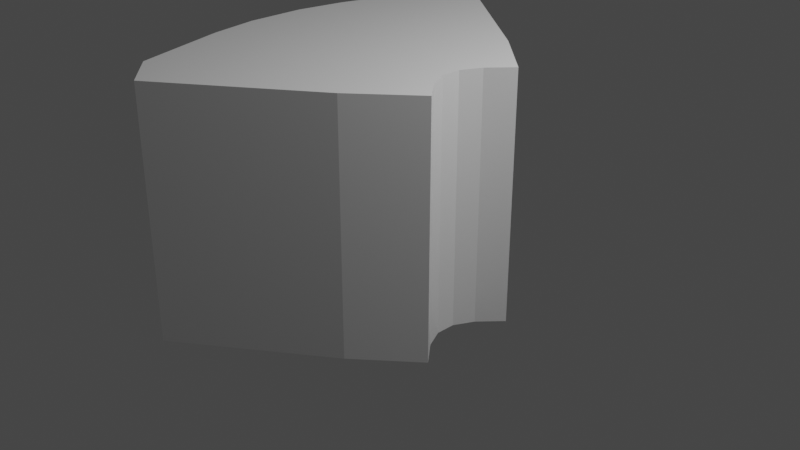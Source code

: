 # Source: attack_ranges.blend  (saved by Blender 2.82.7; exported with 4.5.12 LTS)
import bpy
from mathutils import Matrix  # noqa: F401  (used for matrix-valued properties, if any)

bpy.ops.wm.read_factory_settings(use_empty=True)
scene = bpy.context.scene
scene.name = 'Scene'

# ---- collections
col_collection = bpy.data.collections.new('Collection'); scene.collection.children.link(col_collection)

# ---- materials (node trees are filled in below, after node groups)
mat_material = bpy.data.materials.new('Material')
mat_material.alpha_threshold = 0.0
mat_material.use_transparent_shadow = False
mat_material.line_color = (0.0, 0.0, 0.0, 1.0)

# ---- material node trees
mat_material.use_nodes = True; mat_material.node_tree.nodes.clear()
_N = mat_material.node_tree.nodes; _L = mat_material.node_tree.links
n0 = _N.new('ShaderNodeOutputMaterial'); n0.name = 'Material Output'; n0.location = (300, 300)
n1 = _N.new('ShaderNodeBsdfPrincipled'); n1.name = 'Principled BSDF'; n1.location = (10, 300)
n1.distribution = 'GGX'
n1.subsurface_method = 'BURLEY'
n1.inputs[2].default_value = 0.4
n1.inputs[3].default_value = 1.45
n1.inputs[27].default_value = (0.0, 0.0, 0.0, 1.0)
n1.inputs[28].default_value = 1.0
_L.new(n1.outputs[0], n0.inputs[0])
n0.is_active_output = True

# ---- world
world_world = bpy.data.worlds.new('World'); scene.world = world_world
world_world.use_nodes = True; world_world.node_tree.nodes.clear()
_N = world_world.node_tree.nodes; _L = world_world.node_tree.links
n0 = _N.new('ShaderNodeOutputWorld'); n0.name = 'World Output'; n0.location = (300, 300)
n1 = _N.new('ShaderNodeBackground'); n1.name = 'Background'; n1.location = (10, 300)
n1.inputs[0].default_value = (0.05088, 0.05088, 0.05088, 1.0)
_L.new(n1.outputs[0], n0.inputs[0])
n0.is_active_output = True
world_world.color = (0.05088, 0.05088, 0.05088)
world_world.use_sun_shadow = False
world_world.sun_shadow_jitter_overblur = 0.0

# ---- cameras
cam_camera = bpy.data.cameras.new('Camera')
cam_camera.clip_end = 100.0
cam_camera.ortho_scale = 7.314

# ---- lights
light_light = bpy.data.lights.new('Light', 'POINT')
light_light.transmission_factor = 0.0
light_light.energy = 1000.0
light_light.shadow_soft_size = 0.1
light_light.shadow_maximum_resolution = 0.006
light_light.use_absolute_resolution = True

# ---- meshes
me_cube = bpy.data.meshes.new('Cube')
me_cube.from_pydata([(1.0, 0.5601, 1.715), (1.0, 0.5601, -1.0), (1.0, -0.5601, 1.715), (1.0, -0.5601, -1.0), (-1.092, 2.201, 1.715), (-1.092, 2.201, -1.0), (-1.092, -2.201, 1.715), (-1.092, -2.201, -1.0), (-1.51, 1.849, -1.0), (-1.51, -1.849, -1.0), (-1.51, -1.849, 1.715), (-1.51, 1.849, 1.715), (-1.811, 0.8308, -1.0), (-1.811, -0.8308, -1.0), (-1.811, -0.8308, 1.715), (-1.811, 0.8308, 1.715), (-1.902, 0.3104, -1.0), (-1.902, -0.3104, -1.0), (-1.902, -0.3104, 1.715), (-1.902, 0.3104, 1.715), (0.3925, 1.102, -1.0), (0.3925, -1.102, 1.715), (0.3925, -1.102, -1.0), (0.3925, 1.102, 1.715), (-1.092, 0.7335, -1.0), (-1.092, -0.7335, -1.0), (0.7889, 0.3189, 1.715), (0.7889, -0.3189, 1.715), (-1.092, -0.7335, 1.715), (-1.092, 0.7335, 1.715), (0.7889, -0.3189, -1.0), (0.7889, 0.3189, -1.0), (-1.51, 0.6164, -1.0), (-1.51, -0.6164, -1.0), (-1.51, -0.6164, 1.715), (-1.51, 0.6164, 1.715), (-1.811, 0.2769, -1.0), (-1.811, -0.2769, -1.0), (-1.811, -0.2769, 1.715), (-1.811, 0.2769, 1.715), (-1.902, 0.1035, -1.0), (-1.902, -0.1035, -1.0), (-1.902, -0.1035, 1.715), (-1.902, 0.1035, 1.715), (0.3925, 0.288, -1.0), (0.3925, -0.288, -1.0), (0.3925, 0.288, 1.715), (0.3925, -0.288, 1.715), (-1.092, 0.2445, -1.0), (-1.092, -0.2445, -1.0), (0.6839, 0.1063, 1.715), (0.6839, -0.1063, 1.715), (-1.092, -0.2445, 1.715), (-1.092, 0.2445, 1.715), (0.6839, -0.1063, -1.0), (0.6839, 0.1063, -1.0), (-1.51, 0.2055, -1.0), (-1.51, -0.2055, -1.0), (-1.51, -0.2055, 1.715), (-1.51, 0.2055, 1.715), (-1.811, 0.09231, -1.0), (-1.811, -0.09231, -1.0), (-1.811, -0.09231, 1.715), (-1.811, 0.09231, 1.715), (-1.902, 0.03449, -1.0), (-1.902, -0.03449, -1.0), (-1.902, -0.03449, 1.715), (-1.902, 0.03449, 1.715), (0.3925, 0.09599, -1.0), (0.3925, -0.09599, -1.0), (0.3925, 0.09599, 1.715), (0.3925, -0.09599, 1.715)], [], [(47, 28, 6, 21), (22, 21, 6, 7), (25, 7, 9, 33), (45, 30, 3, 22), (30, 27, 2, 3), (20, 23, 0, 1), (35, 11, 15, 39), (29, 4, 11, 35), (4, 5, 8, 11), (7, 6, 10, 9), (15, 12, 16, 19), (9, 10, 14, 13), (11, 8, 12, 15), (33, 9, 13, 37), (40, 43, 19, 16), (37, 13, 17, 41), (39, 15, 19, 43), (13, 14, 18, 17), (5, 4, 23, 20), (25, 45, 22, 7), (3, 2, 21, 22), (27, 47, 21, 2), (0, 23, 46, 26), (51, 71, 47, 27), (5, 20, 44, 24), (49, 69, 45, 25), (14, 38, 42, 18), (63, 39, 43, 67), (12, 36, 40, 16), (61, 37, 41, 65), (17, 18, 42, 41), (64, 67, 43, 40), (8, 32, 36, 12), (57, 33, 37, 61), (6, 28, 34, 10), (53, 29, 35, 59), (10, 34, 38, 14), (59, 35, 39, 63), (1, 0, 26, 31), (54, 51, 27, 30), (20, 1, 31, 44), (69, 54, 30, 45), (5, 24, 32, 8), (49, 25, 33, 57), (23, 4, 29, 46), (71, 52, 28, 47), (46, 29, 53, 70), (70, 53, 52, 71), (24, 48, 56, 32), (48, 49, 57, 56), (44, 31, 55, 68), (68, 55, 54, 69), (31, 26, 50, 55), (55, 50, 51, 54), (34, 58, 62, 38), (58, 59, 63, 62), (28, 52, 58, 34), (52, 53, 59, 58), (32, 56, 60, 36), (56, 57, 61, 60), (41, 42, 66, 65), (65, 66, 67, 64), (36, 60, 64, 40), (60, 61, 65, 64), (38, 62, 66, 42), (62, 63, 67, 66), (24, 44, 68, 48), (48, 68, 69, 49), (26, 46, 70, 50), (50, 70, 71, 51)])
_uv = me_cube.uv_layers.new(name='UVMap')
_uv.uv.foreach_set('vector', [0.7009, 0.6667, 0.875, 0.6667, 0.875, 0.75, 0.7009, 0.75, 0.375, 0.8259, 0.625, 0.8259, 0.625, 1.0, 0.375, 1.0, 0.125, 0.6667, 0.125, 0.75, 0.125, 0.75, 0.125, 0.6667, 0.2991, 0.6667, 0.375, 0.6667, 0.375, 0.75, 0.2991, 0.75, 0.375, 0.6667, 0.625, 0.6667, 0.625, 0.75, 0.375, 0.75, 0.375, 0.4241, 0.625, 0.4241, 0.625, 0.5, 0.375, 0.5, 0.875, 0.5833, 0.875, 0.5, 0.875, 0.5, 0.875, 0.5833, 0.875, 0.5833, 0.875, 0.5, 0.875, 0.5, 0.875, 0.5833, 0.625, 0.25, 0.375, 0.25, 0.375, 0.25, 0.625, 0.25, 0.375, 1.0, 0.625, 1.0, 0.625, 1.0, 0.375, 1.0, 0.625, 0.25, 0.375, 0.25, 0.375, 0.25, 0.625, 0.25, 0.375, 1.0, 0.625, 1.0, 0.625, 1.0, 0.375, 1.0, 0.625, 0.25, 0.375, 0.25, 0.375, 0.25, 0.625, 0.25, 0.125, 0.6667, 0.125, 0.75, 0.125, 0.75, 0.125, 0.6667, 0.375, 0.1667, 0.625, 0.1667, 0.625, 0.25, 0.375, 0.25, 0.125, 0.6667, 0.125, 0.75, 0.125, 0.75, 0.125, 0.6667, 0.875, 0.5833, 0.875, 0.5, 0.875, 0.5, 0.875, 0.5833, 0.375, 1.0, 0.625, 1.0, 0.625, 1.0, 0.375, 1.0, 0.375, 0.25, 0.625, 0.25, 0.625, 0.4241, 0.375, 0.4241, 0.125, 0.6667, 0.2991, 0.6667, 0.2991, 0.75, 0.125, 0.75, 0.375, 0.75, 0.625, 0.75, 0.625, 0.8259, 0.375, 0.8259, 0.625, 0.6667, 0.7009, 0.6667, 0.7009, 0.75, 0.625, 0.75, 0.625, 0.5, 0.7009, 0.5, 0.7009, 0.5833, 0.625, 0.5833, 0.625, 0.6389, 0.7009, 0.6389, 0.7009, 0.6667, 0.625, 0.6667, 0.125, 0.5, 0.2991, 0.5, 0.2991, 0.5833, 0.125, 0.5833, 0.125, 0.6389, 0.2991, 0.6389, 0.2991, 0.6667, 0.125, 0.6667, 0.875, 0.75, 0.875, 0.6667, 0.875, 0.6667, 0.875, 0.75, 0.875, 0.6111, 0.875, 0.5833, 0.875, 0.5833, 0.875, 0.6111, 0.125, 0.5, 0.125, 0.5833, 0.125, 0.5833, 0.125, 0.5, 0.125, 0.6389, 0.125, 0.6667, 0.125, 0.6667, 0.125, 0.6389, 0.375, 0.0, 0.625, 0.0, 0.625, 0.08333, 0.375, 0.08333, 0.375, 0.1389, 0.625, 0.1389, 0.625, 0.1667, 0.375, 0.1667, 0.125, 0.5, 0.125, 0.5833, 0.125, 0.5833, 0.125, 0.5, 0.125, 0.6389, 0.125, 0.6667, 0.125, 0.6667, 0.125, 0.6389, 0.875, 0.75, 0.875, 0.6667, 0.875, 0.6667, 0.875, 0.75, 0.875, 0.6111, 0.875, 0.5833, 0.875, 0.5833, 0.875, 0.6111, 0.875, 0.75, 0.875, 0.6667, 0.875, 0.6667, 0.875, 0.75, 0.875, 0.6111, 0.875, 0.5833, 0.875, 0.5833, 0.875, 0.6111, 0.375, 0.5, 0.625, 0.5, 0.625, 0.5833, 0.375, 0.5833, 0.375, 0.6389, 0.625, 0.6389, 0.625, 0.6667, 0.375, 0.6667, 0.2991, 0.5, 0.375, 0.5, 0.375, 0.5833, 0.2991, 0.5833, 0.2991, 0.6389, 0.375, 0.6389, 0.375, 0.6667, 0.2991, 0.6667, 0.125, 0.5, 0.125, 0.5833, 0.125, 0.5833, 0.125, 0.5, 0.125, 0.6389, 0.125, 0.6667, 0.125, 0.6667, 0.125, 0.6389, 0.7009, 0.5, 0.875, 0.5, 0.875, 0.5833, 0.7009, 0.5833, 0.7009, 0.6389, 0.875, 0.6389, 0.875, 0.6667, 0.7009, 0.6667, 0.7009, 0.5833, 0.875, 0.5833, 0.875, 0.6111, 0.7009, 0.6111, 0.7009, 0.6111, 0.875, 0.6111, 0.875, 0.6389, 0.7009, 0.6389, 0.125, 0.5833, 0.125, 0.6111, 0.125, 0.6111, 0.125, 0.5833, 0.125, 0.6111, 0.125, 0.6389, 0.125, 0.6389, 0.125, 0.6111, 0.2991, 0.5833, 0.375, 0.5833, 0.375, 0.6111, 0.2991, 0.6111, 0.2991, 0.6111, 0.375, 0.6111, 0.375, 0.6389, 0.2991, 0.6389, 0.375, 0.5833, 0.625, 0.5833, 0.625, 0.6111, 0.375, 0.6111, 0.375, 0.6111, 0.625, 0.6111, 0.625, 0.6389, 0.375, 0.6389, 0.875, 0.6667, 0.875, 0.6389, 0.875, 0.6389, 0.875, 0.6667, 0.875, 0.6389, 0.875, 0.6111, 0.875, 0.6111, 0.875, 0.6389, 0.875, 0.6667, 0.875, 0.6389, 0.875, 0.6389, 0.875, 0.6667, 0.875, 0.6389, 0.875, 0.6111, 0.875, 0.6111, 0.875, 0.6389, 0.125, 0.5833, 0.125, 0.6111, 0.125, 0.6111, 0.125, 0.5833, 0.125, 0.6111, 0.125, 0.6389, 0.125, 0.6389, 0.125, 0.6111, 0.375, 0.08333, 0.625, 0.08333, 0.625, 0.1111, 0.375, 0.1111, 0.375, 0.1111, 0.625, 0.1111, 0.625, 0.1389, 0.375, 0.1389, 0.125, 0.5833, 0.125, 0.6111, 0.125, 0.6111, 0.125, 0.5833, 0.125, 0.6111, 0.125, 0.6389, 0.125, 0.6389, 0.125, 0.6111, 0.875, 0.6667, 0.875, 0.6389, 0.875, 0.6389, 0.875, 0.6667, 0.875, 0.6389, 0.875, 0.6111, 0.875, 0.6111, 0.875, 0.6389, 0.125, 0.5833, 0.2991, 0.5833, 0.2991, 0.6111, 0.125, 0.6111, 0.125, 0.6111, 0.2991, 0.6111, 0.2991, 0.6389, 0.125, 0.6389, 0.625, 0.5833, 0.7009, 0.5833, 0.7009, 0.6111, 0.625, 0.6111, 0.625, 0.6111, 0.7009, 0.6111, 0.7009, 0.6389, 0.625, 0.6389])
me_cube.materials.append(mat_material)
me_cube.use_remesh_preserve_volume = False
me_cube.use_remesh_preserve_attributes = False
me_cube.use_mirror_vertex_groups = False
me_cube.update()

# ---- objects
ob_cube = bpy.data.objects.new('Cube', me_cube)
ob_light = bpy.data.objects.new('Light', light_light)
ob_camera = bpy.data.objects.new('Camera', cam_camera)

# ---- transforms, parenting, visibility, modifiers, constraints
ob_cube.location = (0.0, 0.0, 0.0)
ob_cube.lock_rotations_4d = False
ob_cube.empty_display_type = 'ARROWS'
ob_cube.lineart.crease_threshold = 0.0
ob_light.location = (4.076, 1.005, 5.904)
ob_light.rotation_euler = (0.6503, 0.05522, 1.866)
ob_light.lock_rotations_4d = False
ob_light.empty_display_type = 'ARROWS'
ob_light.color = (0.0, 0.0, 0.0, 0.0)
ob_light.lineart.crease_threshold = 0.0
ob_camera.location = (7.359, -6.926, 4.958)
ob_camera.rotation_euler = (1.109, 0.0, 0.8149)
ob_camera.lock_rotations_4d = False
ob_camera.empty_display_type = 'ARROWS'
ob_camera.color = (0.0, 0.0, 0.0, 0.0)
ob_camera.display_type = 'WIRE'
ob_camera.lineart.crease_threshold = 0.0

# ---- collection membership
col_collection.objects.link(ob_cube)
col_collection.objects.link(ob_light)
col_collection.objects.link(ob_camera)

# ---- scene / render settings (as saved in the file)
scene.camera = ob_camera
scene.frame_start = 1; scene.frame_end = 250; scene.frame_set(1)
scene.render.engine = 'BLENDER_EEVEE_NEXT'
scene.cycles.use_denoising = False
scene.cycles.samples = 128
scene.cycles.sampling_pattern = 'TABULATED_SOBOL'
scene.cycles.use_adaptive_sampling = False
scene.cycles.use_light_tree = False
scene.view_settings.view_transform = 'Filmic'
bpy.context.view_layer.update()
